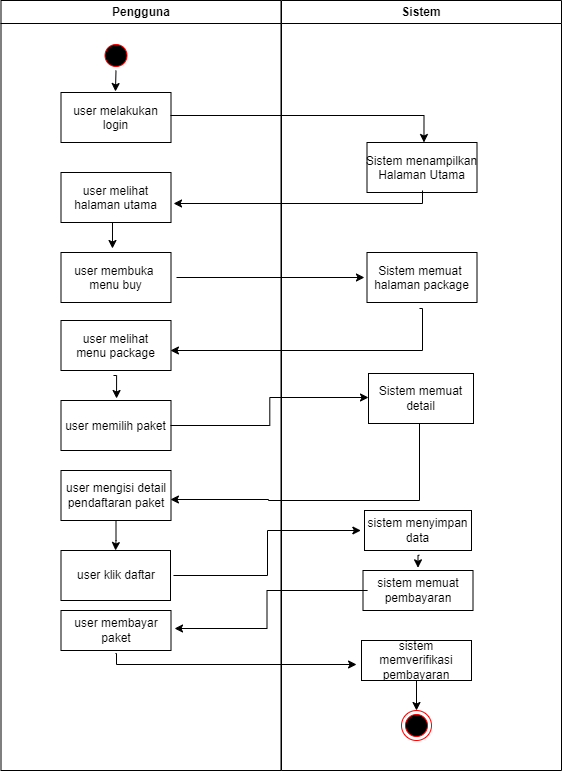

The diagram above was exported from draw.io. Its source (the exported page's mxGraphModel, read from the mxfile embedded in the PNG):
<mxGraphModel dx="868" dy="482" grid="1" gridSize="10" guides="1" tooltips="1" connect="1" arrows="1" fold="1" page="1" pageScale="1" pageWidth="1169" pageHeight="826" background="none" math="0" shadow="0">
  <root>
    <mxCell id="0" />
    <mxCell id="1" parent="0" />
    <mxCell id="2" value="Pengguna" style="swimlane;whiteSpace=wrap" parent="1" vertex="1">
      <mxGeometry x="164.5" y="40" width="280" height="770" as="geometry" />
    </mxCell>
    <mxCell id="t7074A_vq7hXowf1sg2--46" style="edgeStyle=orthogonalEdgeStyle;rounded=0;orthogonalLoop=1;jettySize=auto;html=1;exitX=0.5;exitY=1;exitDx=0;exitDy=0;entryX=0.495;entryY=-0.02;entryDx=0;entryDy=0;entryPerimeter=0;" edge="1" parent="2" source="5" target="7">
      <mxGeometry relative="1" as="geometry" />
    </mxCell>
    <mxCell id="5" value="" style="ellipse;shape=startState;fillColor=#000000;strokeColor=#ff0000;" parent="2" vertex="1">
      <mxGeometry x="100" y="40" width="30" height="30" as="geometry" />
    </mxCell>
    <mxCell id="7" value="user melakukan &#10;login" style="" parent="2" vertex="1">
      <mxGeometry x="60" y="92" width="110" height="50" as="geometry" />
    </mxCell>
    <mxCell id="t7074A_vq7hXowf1sg2--48" style="edgeStyle=orthogonalEdgeStyle;rounded=0;orthogonalLoop=1;jettySize=auto;html=1;entryX=0.468;entryY=-0.08;entryDx=0;entryDy=0;entryPerimeter=0;" edge="1" parent="2" target="10">
      <mxGeometry relative="1" as="geometry">
        <mxPoint x="115.5" y="222" as="sourcePoint" />
      </mxGeometry>
    </mxCell>
    <mxCell id="8" value="user melihat&#10;halaman utama" style="" parent="2" vertex="1">
      <mxGeometry x="60" y="172" width="110" height="50" as="geometry" />
    </mxCell>
    <mxCell id="10" value="user membuka &#10;menu buy" style="" parent="2" vertex="1">
      <mxGeometry x="60" y="252" width="110" height="50" as="geometry" />
    </mxCell>
    <mxCell id="t7074A_vq7hXowf1sg2--60" style="edgeStyle=orthogonalEdgeStyle;rounded=0;orthogonalLoop=1;jettySize=auto;html=1;entryX=0.505;entryY=-0.04;entryDx=0;entryDy=0;entryPerimeter=0;exitX=0.477;exitY=1.1;exitDx=0;exitDy=0;exitPerimeter=0;" edge="1" parent="2" source="18" target="30">
      <mxGeometry relative="1" as="geometry" />
    </mxCell>
    <mxCell id="18" value="user melihat &#10;menu package" style="" parent="2" vertex="1">
      <mxGeometry x="60" y="320" width="110" height="50" as="geometry" />
    </mxCell>
    <mxCell id="30" value="user memilih paket" style="" parent="2" vertex="1">
      <mxGeometry x="60" y="400" width="110" height="50" as="geometry" />
    </mxCell>
    <mxCell id="t7074A_vq7hXowf1sg2--70" value="" style="edgeStyle=orthogonalEdgeStyle;rounded=0;orthogonalLoop=1;jettySize=auto;html=1;entryX=0.498;entryY=0;entryDx=0;entryDy=0;entryPerimeter=0;" edge="1" parent="2" source="t7074A_vq7hXowf1sg2--63" target="t7074A_vq7hXowf1sg2--66">
      <mxGeometry relative="1" as="geometry" />
    </mxCell>
    <mxCell id="t7074A_vq7hXowf1sg2--63" value="user mengisi detail&lt;br&gt;pendaftaran paket" style="rounded=0;whiteSpace=wrap;html=1;" vertex="1" parent="2">
      <mxGeometry x="60" y="470" width="110" height="50" as="geometry" />
    </mxCell>
    <mxCell id="t7074A_vq7hXowf1sg2--66" value="user klik daftar" style="rounded=0;whiteSpace=wrap;html=1;" vertex="1" parent="2">
      <mxGeometry x="60" y="550" width="109.5" height="50" as="geometry" />
    </mxCell>
    <mxCell id="t7074A_vq7hXowf1sg2--77" value="user membayar&lt;br&gt;paket" style="rounded=0;whiteSpace=wrap;html=1;" vertex="1" parent="2">
      <mxGeometry x="60" y="610" width="110" height="40" as="geometry" />
    </mxCell>
    <mxCell id="3" value="Sistem" style="swimlane;whiteSpace=wrap" parent="1" vertex="1">
      <mxGeometry x="445" y="40" width="280" height="770" as="geometry" />
    </mxCell>
    <mxCell id="15" value="Sistem menampilkan&#10;Halaman Utama" style="" parent="3" vertex="1">
      <mxGeometry x="85.5" y="142" width="110" height="50" as="geometry" />
    </mxCell>
    <mxCell id="16" value="Sistem memuat &#10;halaman package" style="" parent="3" vertex="1">
      <mxGeometry x="85.5" y="252" width="110" height="50" as="geometry" />
    </mxCell>
    <mxCell id="t7074A_vq7hXowf1sg2--62" value="Sistem memuat detail" style="rounded=0;whiteSpace=wrap;html=1;" vertex="1" parent="3">
      <mxGeometry x="87" y="373" width="105" height="50" as="geometry" />
    </mxCell>
    <mxCell id="t7074A_vq7hXowf1sg2--75" style="edgeStyle=orthogonalEdgeStyle;rounded=0;orthogonalLoop=1;jettySize=auto;html=1;entryX=0.5;entryY=-0.067;entryDx=0;entryDy=0;entryPerimeter=0;exitX=0.513;exitY=1.12;exitDx=0;exitDy=0;exitPerimeter=0;" edge="1" parent="3" source="t7074A_vq7hXowf1sg2--71" target="t7074A_vq7hXowf1sg2--73">
      <mxGeometry relative="1" as="geometry" />
    </mxCell>
    <mxCell id="t7074A_vq7hXowf1sg2--71" value="sistem menyimpan data" style="rounded=0;whiteSpace=wrap;html=1;" vertex="1" parent="3">
      <mxGeometry x="83" y="510" width="107" height="40" as="geometry" />
    </mxCell>
    <mxCell id="t7074A_vq7hXowf1sg2--73" value="sistem memuat pembayaran" style="rounded=0;whiteSpace=wrap;html=1;" vertex="1" parent="3">
      <mxGeometry x="81.5" y="570" width="110" height="40" as="geometry" />
    </mxCell>
    <mxCell id="t7074A_vq7hXowf1sg2--83" style="edgeStyle=orthogonalEdgeStyle;rounded=0;orthogonalLoop=1;jettySize=auto;html=1;entryX=0.5;entryY=0;entryDx=0;entryDy=0;" edge="1" parent="3" source="t7074A_vq7hXowf1sg2--79" target="t7074A_vq7hXowf1sg2--82">
      <mxGeometry relative="1" as="geometry" />
    </mxCell>
    <mxCell id="t7074A_vq7hXowf1sg2--79" value="sistem memverifikasi pembayaran" style="rounded=0;whiteSpace=wrap;html=1;" vertex="1" parent="3">
      <mxGeometry x="80" y="640" width="110" height="40" as="geometry" />
    </mxCell>
    <mxCell id="t7074A_vq7hXowf1sg2--82" value="" style="ellipse;html=1;shape=endState;fillColor=#000000;strokeColor=#ff0000;" vertex="1" parent="3">
      <mxGeometry x="120" y="710" width="30" height="30" as="geometry" />
    </mxCell>
    <mxCell id="t7074A_vq7hXowf1sg2--44" style="edgeStyle=orthogonalEdgeStyle;rounded=0;orthogonalLoop=1;jettySize=auto;html=1;entryX=0.518;entryY=0;entryDx=0;entryDy=0;entryPerimeter=0;exitX=0.995;exitY=0.46;exitDx=0;exitDy=0;exitPerimeter=0;" edge="1" parent="1" source="7" target="15">
      <mxGeometry relative="1" as="geometry" />
    </mxCell>
    <mxCell id="t7074A_vq7hXowf1sg2--56" style="edgeStyle=orthogonalEdgeStyle;rounded=0;orthogonalLoop=1;jettySize=auto;html=1;entryX=1.023;entryY=0.62;entryDx=0;entryDy=0;entryPerimeter=0;" edge="1" parent="1" target="8">
      <mxGeometry relative="1" as="geometry">
        <mxPoint x="586" y="230" as="sourcePoint" />
        <Array as="points">
          <mxPoint x="586" y="243" />
        </Array>
      </mxGeometry>
    </mxCell>
    <mxCell id="t7074A_vq7hXowf1sg2--57" style="edgeStyle=orthogonalEdgeStyle;rounded=0;orthogonalLoop=1;jettySize=auto;html=1;entryX=-0.023;entryY=0.5;entryDx=0;entryDy=0;entryPerimeter=0;exitX=1.05;exitY=0.5;exitDx=0;exitDy=0;exitPerimeter=0;" edge="1" parent="1" source="10" target="16">
      <mxGeometry relative="1" as="geometry">
        <mxPoint x="370" y="317" as="sourcePoint" />
      </mxGeometry>
    </mxCell>
    <mxCell id="t7074A_vq7hXowf1sg2--58" style="edgeStyle=orthogonalEdgeStyle;rounded=0;orthogonalLoop=1;jettySize=auto;html=1;entryX=0.995;entryY=0.6;entryDx=0;entryDy=0;entryPerimeter=0;exitX=0.477;exitY=1.12;exitDx=0;exitDy=0;exitPerimeter=0;" edge="1" parent="1" source="16" target="18">
      <mxGeometry relative="1" as="geometry">
        <Array as="points">
          <mxPoint x="586" y="348" />
          <mxPoint x="586" y="390" />
        </Array>
      </mxGeometry>
    </mxCell>
    <mxCell id="t7074A_vq7hXowf1sg2--61" style="edgeStyle=orthogonalEdgeStyle;rounded=0;orthogonalLoop=1;jettySize=auto;html=1;entryX=0;entryY=0.48;entryDx=0;entryDy=0;entryPerimeter=0;exitX=0.995;exitY=0.5;exitDx=0;exitDy=0;exitPerimeter=0;" edge="1" parent="1" source="30" target="t7074A_vq7hXowf1sg2--62">
      <mxGeometry relative="1" as="geometry">
        <mxPoint x="520" y="465" as="targetPoint" />
        <mxPoint x="390" y="464" as="sourcePoint" />
      </mxGeometry>
    </mxCell>
    <mxCell id="t7074A_vq7hXowf1sg2--65" style="edgeStyle=orthogonalEdgeStyle;rounded=0;orthogonalLoop=1;jettySize=auto;html=1;entryX=0.995;entryY=0.58;entryDx=0;entryDy=0;entryPerimeter=0;exitX=0.467;exitY=1;exitDx=0;exitDy=0;exitPerimeter=0;" edge="1" parent="1" source="t7074A_vq7hXowf1sg2--62" target="t7074A_vq7hXowf1sg2--63">
      <mxGeometry relative="1" as="geometry">
        <mxPoint x="583" y="490" as="sourcePoint" />
        <Array as="points">
          <mxPoint x="583" y="463" />
          <mxPoint x="583" y="540" />
          <mxPoint x="432" y="540" />
          <mxPoint x="432" y="539" />
        </Array>
      </mxGeometry>
    </mxCell>
    <mxCell id="t7074A_vq7hXowf1sg2--72" style="edgeStyle=orthogonalEdgeStyle;rounded=0;orthogonalLoop=1;jettySize=auto;html=1;entryX=-0.034;entryY=0.5;entryDx=0;entryDy=0;entryPerimeter=0;exitX=1.027;exitY=0.5;exitDx=0;exitDy=0;exitPerimeter=0;" edge="1" parent="1" source="t7074A_vq7hXowf1sg2--66" target="t7074A_vq7hXowf1sg2--71">
      <mxGeometry relative="1" as="geometry">
        <mxPoint x="340" y="615" as="sourcePoint" />
      </mxGeometry>
    </mxCell>
    <mxCell id="t7074A_vq7hXowf1sg2--78" style="edgeStyle=orthogonalEdgeStyle;rounded=0;orthogonalLoop=1;jettySize=auto;html=1;entryX=1.032;entryY=0.45;entryDx=0;entryDy=0;entryPerimeter=0;exitX=0.042;exitY=0.5;exitDx=0;exitDy=0;exitPerimeter=0;" edge="1" parent="1" source="t7074A_vq7hXowf1sg2--73" target="t7074A_vq7hXowf1sg2--77">
      <mxGeometry relative="1" as="geometry">
        <mxPoint x="520" y="655" as="sourcePoint" />
      </mxGeometry>
    </mxCell>
    <mxCell id="t7074A_vq7hXowf1sg2--80" style="edgeStyle=orthogonalEdgeStyle;rounded=0;orthogonalLoop=1;jettySize=auto;html=1;entryX=-0.045;entryY=0.6;entryDx=0;entryDy=0;entryPerimeter=0;exitX=0.495;exitY=1.075;exitDx=0;exitDy=0;exitPerimeter=0;" edge="1" parent="1" source="t7074A_vq7hXowf1sg2--77" target="t7074A_vq7hXowf1sg2--79">
      <mxGeometry relative="1" as="geometry">
        <mxPoint x="280" y="700" as="sourcePoint" />
        <Array as="points">
          <mxPoint x="280" y="693" />
          <mxPoint x="280" y="704" />
        </Array>
      </mxGeometry>
    </mxCell>
  </root>
</mxGraphModel>